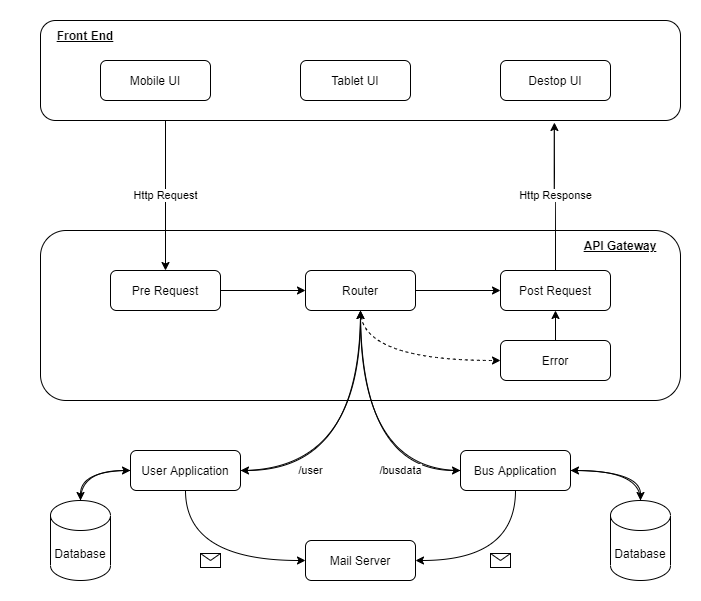

The diagram above was exported from draw.io. Its source (the exported page's mxGraphModel, read from the mxfile embedded in the PNG):
<mxGraphModel dx="868" dy="510" grid="1" gridSize="10" guides="1" tooltips="1" connect="1" arrows="1" fold="1" page="1" pageScale="1" pageWidth="827" pageHeight="1169" math="0" shadow="0">
  <root>
    <mxCell id="0" />
    <mxCell id="1" parent="0" />
    <mxCell id="m3qhUGjPh_CQYDhZDgkr-3" value="" style="whiteSpace=wrap;html=1;rounded=1;" parent="1" vertex="1">
      <mxGeometry x="80" y="290" width="640" height="170" as="geometry" />
    </mxCell>
    <mxCell id="m3qhUGjPh_CQYDhZDgkr-33" value="" style="edgeStyle=orthogonalEdgeStyle;orthogonalLoop=1;jettySize=auto;html=1;entryX=0.5;entryY=1;entryDx=0;entryDy=0;curved=1;" parent="1" source="m3qhUGjPh_CQYDhZDgkr-5" target="m3qhUGjPh_CQYDhZDgkr-13" edge="1">
      <mxGeometry x="-0.5" relative="1" as="geometry">
        <mxPoint as="offset" />
      </mxGeometry>
    </mxCell>
    <mxCell id="m3qhUGjPh_CQYDhZDgkr-39" value="" style="edgeStyle=orthogonalEdgeStyle;orthogonalLoop=1;jettySize=auto;html=1;curved=1;" parent="1" source="m3qhUGjPh_CQYDhZDgkr-5" target="m3qhUGjPh_CQYDhZDgkr-7" edge="1">
      <mxGeometry relative="1" as="geometry" />
    </mxCell>
    <mxCell id="m3qhUGjPh_CQYDhZDgkr-5" value="User Application" style="whiteSpace=wrap;html=1;rounded=1;" parent="1" vertex="1">
      <mxGeometry x="170" y="510" width="110" height="40" as="geometry" />
    </mxCell>
    <mxCell id="m3qhUGjPh_CQYDhZDgkr-34" style="edgeStyle=orthogonalEdgeStyle;orthogonalLoop=1;jettySize=auto;html=1;curved=1;" parent="1" source="m3qhUGjPh_CQYDhZDgkr-6" target="m3qhUGjPh_CQYDhZDgkr-13" edge="1">
      <mxGeometry relative="1" as="geometry" />
    </mxCell>
    <mxCell id="m3qhUGjPh_CQYDhZDgkr-41" style="edgeStyle=orthogonalEdgeStyle;orthogonalLoop=1;jettySize=auto;html=1;curved=1;" parent="1" source="m3qhUGjPh_CQYDhZDgkr-6" target="m3qhUGjPh_CQYDhZDgkr-8" edge="1">
      <mxGeometry relative="1" as="geometry" />
    </mxCell>
    <mxCell id="m3qhUGjPh_CQYDhZDgkr-6" value="Bus Application" style="whiteSpace=wrap;html=1;rounded=1;" parent="1" vertex="1">
      <mxGeometry x="500" y="510" width="110" height="40" as="geometry" />
    </mxCell>
    <mxCell id="m3qhUGjPh_CQYDhZDgkr-40" style="edgeStyle=orthogonalEdgeStyle;orthogonalLoop=1;jettySize=auto;html=1;curved=1;" parent="1" source="m3qhUGjPh_CQYDhZDgkr-7" target="m3qhUGjPh_CQYDhZDgkr-5" edge="1">
      <mxGeometry relative="1" as="geometry">
        <Array as="points">
          <mxPoint x="120" y="530" />
        </Array>
      </mxGeometry>
    </mxCell>
    <mxCell id="m3qhUGjPh_CQYDhZDgkr-7" value="Database" style="shape=cylinder3;whiteSpace=wrap;html=1;boundedLbl=1;backgroundOutline=1;size=15;rounded=1;" parent="1" vertex="1">
      <mxGeometry x="90" y="560" width="60" height="80" as="geometry" />
    </mxCell>
    <mxCell id="m3qhUGjPh_CQYDhZDgkr-42" style="edgeStyle=orthogonalEdgeStyle;orthogonalLoop=1;jettySize=auto;html=1;curved=1;" parent="1" source="m3qhUGjPh_CQYDhZDgkr-8" target="m3qhUGjPh_CQYDhZDgkr-6" edge="1">
      <mxGeometry relative="1" as="geometry">
        <Array as="points">
          <mxPoint x="680" y="530" />
        </Array>
      </mxGeometry>
    </mxCell>
    <mxCell id="m3qhUGjPh_CQYDhZDgkr-8" value="Database" style="shape=cylinder3;whiteSpace=wrap;html=1;boundedLbl=1;backgroundOutline=1;size=15;rounded=1;" parent="1" vertex="1">
      <mxGeometry x="650" y="560" width="60" height="80" as="geometry" />
    </mxCell>
    <mxCell id="m3qhUGjPh_CQYDhZDgkr-28" style="edgeStyle=orthogonalEdgeStyle;orthogonalLoop=1;jettySize=auto;html=1;curved=1;" parent="1" source="m3qhUGjPh_CQYDhZDgkr-12" target="m3qhUGjPh_CQYDhZDgkr-13" edge="1">
      <mxGeometry relative="1" as="geometry" />
    </mxCell>
    <mxCell id="m3qhUGjPh_CQYDhZDgkr-12" value="Pre Request" style="whiteSpace=wrap;html=1;rounded=1;" parent="1" vertex="1">
      <mxGeometry x="150" y="330" width="110" height="40" as="geometry" />
    </mxCell>
    <mxCell id="m3qhUGjPh_CQYDhZDgkr-30" style="edgeStyle=orthogonalEdgeStyle;orthogonalLoop=1;jettySize=auto;html=1;curved=1;" parent="1" source="m3qhUGjPh_CQYDhZDgkr-13" target="m3qhUGjPh_CQYDhZDgkr-14" edge="1">
      <mxGeometry relative="1" as="geometry" />
    </mxCell>
    <mxCell id="m3qhUGjPh_CQYDhZDgkr-31" style="edgeStyle=orthogonalEdgeStyle;orthogonalLoop=1;jettySize=auto;html=1;entryX=0;entryY=0.5;entryDx=0;entryDy=0;dashed=1;curved=1;" parent="1" source="m3qhUGjPh_CQYDhZDgkr-13" target="m3qhUGjPh_CQYDhZDgkr-15" edge="1">
      <mxGeometry relative="1" as="geometry">
        <Array as="points">
          <mxPoint x="400" y="420" />
        </Array>
      </mxGeometry>
    </mxCell>
    <mxCell id="m3qhUGjPh_CQYDhZDgkr-36" value="/user" style="edgeStyle=orthogonalEdgeStyle;orthogonalLoop=1;jettySize=auto;html=1;entryX=1;entryY=0.5;entryDx=0;entryDy=0;curved=1;" parent="1" source="m3qhUGjPh_CQYDhZDgkr-13" target="m3qhUGjPh_CQYDhZDgkr-5" edge="1">
      <mxGeometry x="0.5" relative="1" as="geometry">
        <Array as="points">
          <mxPoint x="400" y="530" />
        </Array>
        <mxPoint as="offset" />
      </mxGeometry>
    </mxCell>
    <mxCell id="m3qhUGjPh_CQYDhZDgkr-37" value="/busdata" style="edgeStyle=orthogonalEdgeStyle;orthogonalLoop=1;jettySize=auto;html=1;entryX=0;entryY=0.5;entryDx=0;entryDy=0;curved=1;" parent="1" source="m3qhUGjPh_CQYDhZDgkr-13" target="m3qhUGjPh_CQYDhZDgkr-6" edge="1">
      <mxGeometry x="0.5385" relative="1" as="geometry">
        <Array as="points">
          <mxPoint x="400" y="530" />
        </Array>
        <mxPoint as="offset" />
      </mxGeometry>
    </mxCell>
    <mxCell id="m3qhUGjPh_CQYDhZDgkr-13" value="Router" style="whiteSpace=wrap;html=1;rounded=1;" parent="1" vertex="1">
      <mxGeometry x="345" y="330" width="110" height="40" as="geometry" />
    </mxCell>
    <mxCell id="m3qhUGjPh_CQYDhZDgkr-50" value="Http Response" style="edgeStyle=orthogonalEdgeStyle;orthogonalLoop=1;jettySize=auto;html=1;entryX=0.803;entryY=1.02;entryDx=0;entryDy=0;entryPerimeter=0;curved=1;" parent="1" source="m3qhUGjPh_CQYDhZDgkr-14" target="m3qhUGjPh_CQYDhZDgkr-21" edge="1">
      <mxGeometry relative="1" as="geometry" />
    </mxCell>
    <mxCell id="m3qhUGjPh_CQYDhZDgkr-14" value="Post Request" style="whiteSpace=wrap;html=1;rounded=1;" parent="1" vertex="1">
      <mxGeometry x="540" y="330" width="110" height="40" as="geometry" />
    </mxCell>
    <mxCell id="m3qhUGjPh_CQYDhZDgkr-53" style="edgeStyle=orthogonalEdgeStyle;orthogonalLoop=1;jettySize=auto;html=1;curved=1;" parent="1" source="m3qhUGjPh_CQYDhZDgkr-15" target="m3qhUGjPh_CQYDhZDgkr-14" edge="1">
      <mxGeometry relative="1" as="geometry" />
    </mxCell>
    <mxCell id="m3qhUGjPh_CQYDhZDgkr-15" value="Error" style="whiteSpace=wrap;html=1;rounded=1;" parent="1" vertex="1">
      <mxGeometry x="540" y="400" width="110" height="40" as="geometry" />
    </mxCell>
    <mxCell id="m3qhUGjPh_CQYDhZDgkr-19" value="Http Request" style="endArrow=classic;html=1;curved=1;" parent="1" source="m3qhUGjPh_CQYDhZDgkr-21" target="m3qhUGjPh_CQYDhZDgkr-12" edge="1">
      <mxGeometry width="50" height="50" relative="1" as="geometry">
        <mxPoint x="205" y="200" as="sourcePoint" />
        <mxPoint x="310" y="200" as="targetPoint" />
        <Array as="points">
          <mxPoint x="205" y="180" />
        </Array>
      </mxGeometry>
    </mxCell>
    <mxCell id="m3qhUGjPh_CQYDhZDgkr-21" value="" style="whiteSpace=wrap;html=1;rounded=1;" parent="1" vertex="1">
      <mxGeometry x="80" y="80" width="640" height="100" as="geometry" />
    </mxCell>
    <mxCell id="m3qhUGjPh_CQYDhZDgkr-24" value="Mobile UI" style="whiteSpace=wrap;html=1;rounded=1;" parent="1" vertex="1">
      <mxGeometry x="140" y="120" width="110" height="40" as="geometry" />
    </mxCell>
    <mxCell id="m3qhUGjPh_CQYDhZDgkr-25" value="Destop UI" style="whiteSpace=wrap;html=1;rounded=1;" parent="1" vertex="1">
      <mxGeometry x="540" y="120" width="110" height="40" as="geometry" />
    </mxCell>
    <mxCell id="m3qhUGjPh_CQYDhZDgkr-26" value="Tablet UI" style="whiteSpace=wrap;html=1;rounded=1;" parent="1" vertex="1">
      <mxGeometry x="340" y="120" width="110" height="40" as="geometry" />
    </mxCell>
    <mxCell id="m3qhUGjPh_CQYDhZDgkr-27" value="&lt;b&gt;&lt;u&gt;Front End&lt;/u&gt;&lt;/b&gt;" style="text;html=1;strokeColor=none;fillColor=none;align=center;verticalAlign=middle;whiteSpace=wrap;rounded=1;" parent="1" vertex="1">
      <mxGeometry x="60" y="80" width="130" height="30" as="geometry" />
    </mxCell>
    <mxCell id="m3qhUGjPh_CQYDhZDgkr-32" value="&lt;b&gt;&lt;u&gt;API Gateway&lt;/u&gt;&lt;/b&gt;" style="text;html=1;strokeColor=none;fillColor=none;align=center;verticalAlign=middle;whiteSpace=wrap;rounded=1;" parent="1" vertex="1">
      <mxGeometry x="600" y="290" width="120" height="30" as="geometry" />
    </mxCell>
    <mxCell id="m3qhUGjPh_CQYDhZDgkr-38" value="Mail Server" style="whiteSpace=wrap;html=1;rounded=1;" parent="1" vertex="1">
      <mxGeometry x="345" y="600" width="110" height="40" as="geometry" />
    </mxCell>
    <mxCell id="m3qhUGjPh_CQYDhZDgkr-45" value="" style="endArrow=classic;html=1;curved=1;" parent="1" source="m3qhUGjPh_CQYDhZDgkr-5" target="m3qhUGjPh_CQYDhZDgkr-38" edge="1">
      <mxGeometry relative="1" as="geometry">
        <mxPoint x="200" y="620" as="sourcePoint" />
        <mxPoint x="300" y="620" as="targetPoint" />
        <Array as="points">
          <mxPoint x="225" y="620" />
        </Array>
      </mxGeometry>
    </mxCell>
    <mxCell id="m3qhUGjPh_CQYDhZDgkr-46" value="" style="shape=message;html=1;outlineConnect=0;rounded=1;" parent="m3qhUGjPh_CQYDhZDgkr-45" vertex="1">
      <mxGeometry width="20" height="14" relative="1" as="geometry">
        <mxPoint x="-10" y="-7" as="offset" />
      </mxGeometry>
    </mxCell>
    <mxCell id="m3qhUGjPh_CQYDhZDgkr-47" value="" style="endArrow=classic;html=1;curved=1;" parent="1" source="m3qhUGjPh_CQYDhZDgkr-6" target="m3qhUGjPh_CQYDhZDgkr-38" edge="1">
      <mxGeometry relative="1" as="geometry">
        <mxPoint x="235" y="560" as="sourcePoint" />
        <mxPoint x="355" y="630" as="targetPoint" />
        <Array as="points">
          <mxPoint x="555" y="620" />
        </Array>
      </mxGeometry>
    </mxCell>
    <mxCell id="m3qhUGjPh_CQYDhZDgkr-48" value="" style="shape=message;html=1;outlineConnect=0;rounded=1;" parent="m3qhUGjPh_CQYDhZDgkr-47" vertex="1">
      <mxGeometry width="20" height="14" relative="1" as="geometry">
        <mxPoint x="-10" y="-7" as="offset" />
      </mxGeometry>
    </mxCell>
  </root>
</mxGraphModel>